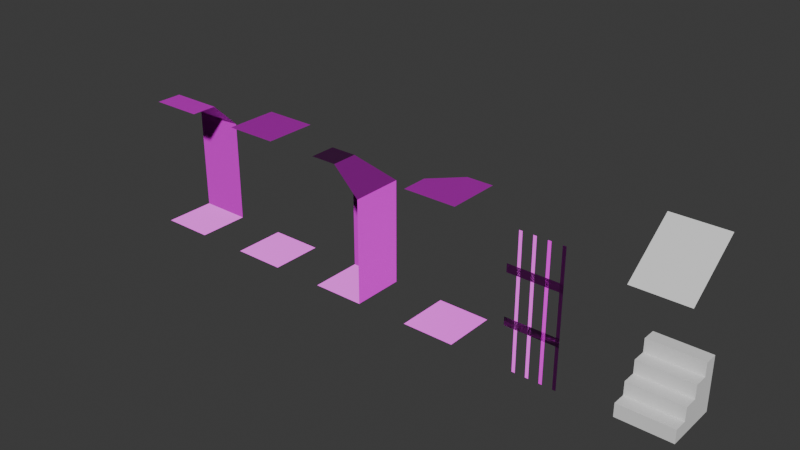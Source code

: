 # Source: LevelLayout.blend  (saved by Blender 4.3.34; exported with 4.5.12 LTS)
import bpy
from mathutils import Matrix  # noqa: F401  (used for matrix-valued properties, if any)

bpy.ops.wm.read_factory_settings(use_empty=True)
scene = bpy.context.scene
scene.name = 'Scene'

# ---- images (referenced by path relative to the original .blend; pixels are not part of the script)
import os
ASSET_DIR = os.environ.get("B2B_ASSET_DIR", "")  # directory of the original .blend (textures are referenced by path, not embedded)
HERE = os.path.dirname(os.path.abspath(__file__))  # packed textures are extracted next to this script under _unpacked/

def load_image(name, relpath, width, height, colorspace="sRGB"):
    """Load a texture the original file referenced (path relative to the .blend, or extracted next to this script)."""
    p = next((c for c in (os.path.join(HERE, relpath), os.path.join(ASSET_DIR, relpath)) if relpath and os.path.exists(c)), "")
    if p:
        img = bpy.data.images.load(p, check_existing=True)
        img.name = name
    else:  # same state as the original file: an image datablock whose file is absent (Cycles renders it pink)
        img = bpy.data.images.new(name, width, height)
        img.source = "FILE"
        img.filepath = "//" + (relpath or name)
    img.colorspace_settings.name = colorspace
    return img
img_terrain_rock_wall_08_1k_rock_wall_08_diff_jpg = load_image('Terrain_rock_wall_08_1k_rock_wall_08_diff.jpg', 'Terrain_rock_wall_08_1k_rock_wall_08_diff.jpg', 1024, 1024, 'sRGB')
img_hangar_concrete_floor_diff_1k_jpg_001 = load_image('hangar_concrete_floor_diff_1k.jpg.001', 'hangar_concrete_floor_diff_1k.jpg', 1024, 1024, 'sRGB')
img_hangar_concrete_floor_nor_gl_1k_exr = load_image('hangar_concrete_floor_nor_gl_1k.exr', 'hangar_concrete_floor_nor_gl_1k.exr', 1024, 1024, 'Non-Color')
img_concrete_layers_diff_1k_jpg = load_image('concrete_layers_diff_1k.jpg', 'concrete_layers_diff_1k.jpg', 1024, 1024, 'sRGB')
img_concrete_layers_nor_gl_1k_exr = load_image('concrete_layers_nor_gl_1k.exr', 'concrete_layers_nor_gl_1k.exr', 1024, 1024, 'Non-Color')
img_white_plaster_rough_01_diff_2k_jpg = load_image('white_plaster_rough_01_diff_2k.jpg', 'white_plaster_rough_01_diff_2k.jpg', 1024, 1024, 'sRGB')
img_white_plaster_rough_01_nor_gl_2k_exr = load_image('white_plaster_rough_01_nor_gl_2k.exr', 'white_plaster_rough_01_nor_gl_2k.exr', 1024, 1024, 'Non-Color')
img_white_plaster_rough_01_rough_2k_jpg = load_image('white_plaster_rough_01_rough_2k.jpg', 'white_plaster_rough_01_rough_2k.jpg', 1024, 1024, 'sRGB')

# ---- materials (node trees are filled in below, after node groups)
mat_walls = bpy.data.materials.new('Walls')
mat_ground = bpy.data.materials.new('Ground')
mat_concrete = bpy.data.materials.new('Concrete')
mat_white_plaster = bpy.data.materials.new('white_plaster')
mat_concrete_1 = bpy.data.materials.new('concrete')

# ---- material node trees
mat_walls.use_nodes = True; mat_walls.node_tree.nodes.clear()
_N = mat_walls.node_tree.nodes; _L = mat_walls.node_tree.links
n0 = _N.new('ShaderNodeBsdfPrincipled'); n0.name = 'Principled BSDF'; n0.location = (241, 57)
n1 = _N.new('ShaderNodeOutputMaterial'); n1.name = 'Material Output'; n1.location = (531, 57)
n2 = _N.new('ShaderNodeTexImage'); n2.name = 'Image Texture'; n2.location = (-284, 141)
n2.image = img_terrain_rock_wall_08_1k_rock_wall_08_diff_jpg
n3 = _N.new('ShaderNodeNormalMap'); n3.name = 'Normal Map'; n3.location = (47, -101)
_L.new(n0.outputs[0], n1.inputs[0])
_L.new(n2.outputs[0], n0.inputs[0])
_L.new(n3.outputs[0], n0.inputs[5])
n1.is_active_output = True
mat_ground.use_nodes = True; mat_ground.node_tree.nodes.clear()
_N = mat_ground.node_tree.nodes; _L = mat_ground.node_tree.links
n0 = _N.new('ShaderNodeBsdfPrincipled'); n0.name = 'Principled BSDF'; n0.location = (90, 97)
n0.inputs[7].default_value = 1.0
n1 = _N.new('ShaderNodeOutputMaterial'); n1.name = 'Material Output'; n1.location = (380, 97)
n2 = _N.new('ShaderNodeTexImage'); n2.name = 'Image Texture'; n2.location = (-268, 273)
n2.image = img_hangar_concrete_floor_diff_1k_jpg_001
n3 = _N.new('ShaderNodeNormalMap'); n3.name = 'Normal Map'; n3.location = (-139, -71)
n4 = _N.new('ShaderNodeTexImage'); n4.name = 'Image Texture.001'; n4.location = (-419, -59)
n4.image = img_hangar_concrete_floor_nor_gl_1k_exr
_L.new(n0.outputs[0], n1.inputs[0])
_L.new(n3.outputs[0], n0.inputs[5])
_L.new(n4.outputs[0], n3.inputs[1])
_L.new(n2.outputs[0], n0.inputs[0])
n1.is_active_output = True
mat_concrete.use_nodes = True; mat_concrete.node_tree.nodes.clear()
_N = mat_concrete.node_tree.nodes; _L = mat_concrete.node_tree.links
n0 = _N.new('ShaderNodeBsdfPrincipled'); n0.name = 'Principled BSDF'; n0.location = (38, 304)
n1 = _N.new('ShaderNodeOutputMaterial'); n1.name = 'Material Output'; n1.location = (342, 329)
n2 = _N.new('ShaderNodeTexImage'); n2.name = 'Image Texture'; n2.location = (-439, 429)
n2.image = img_concrete_layers_diff_1k_jpg
n3 = _N.new('ShaderNodeNormalMap'); n3.name = 'Normal Map'; n3.location = (-179, -24)
n4 = _N.new('ShaderNodeTexImage'); n4.name = 'Image Texture.001'; n4.location = (-444, 80)
n4.image = img_concrete_layers_nor_gl_1k_exr
_L.new(n0.outputs[0], n1.inputs[0])
_L.new(n2.outputs[0], n0.inputs[0])
_L.new(n3.outputs[0], n0.inputs[5])
_L.new(n4.outputs[0], n3.inputs[1])
n1.is_active_output = True
mat_white_plaster.use_nodes = True; mat_white_plaster.node_tree.nodes.clear()
_N = mat_white_plaster.node_tree.nodes; _L = mat_white_plaster.node_tree.links
n0 = _N.new('ShaderNodeBsdfPrincipled'); n0.name = 'Principled BSDF'; n0.location = (123, 486)
n1 = _N.new('ShaderNodeOutputMaterial'); n1.name = 'Material Output'; n1.location = (483, 505)
n2 = _N.new('ShaderNodeTexImage'); n2.name = 'Image Texture'; n2.location = (-345, 645)
n2.image = img_white_plaster_rough_01_diff_2k_jpg
n3 = _N.new('ShaderNodeTexImage'); n3.name = 'Image Texture.001'; n3.location = (-355, 75)
n3.image = img_white_plaster_rough_01_nor_gl_2k_exr
n4 = _N.new('ShaderNodeTexImage'); n4.name = 'Image Texture.002'; n4.location = (-347, 368)
n4.image = img_white_plaster_rough_01_rough_2k_jpg
_L.new(n0.outputs[0], n1.inputs[0])
_L.new(n2.outputs[0], n0.inputs[0])
_L.new(n3.outputs[0], n0.inputs[5])
_L.new(n4.outputs[0], n0.inputs[2])
n1.is_active_output = True
mat_concrete_1.use_nodes = True; mat_concrete_1.node_tree.nodes.clear()
_N = mat_concrete_1.node_tree.nodes; _L = mat_concrete_1.node_tree.links
n0 = _N.new('ShaderNodeBsdfPrincipled'); n0.name = 'Principled BSDF'; n0.location = (10, 300)
n1 = _N.new('ShaderNodeOutputMaterial'); n1.name = 'Material Output'; n1.location = (300, 300)
n2 = _N.new('ShaderNodeTexImage'); n2.name = 'Image Texture'; n2.location = (-300, 501)
n2.image = img_concrete_layers_diff_1k_jpg
n3 = _N.new('ShaderNodeNormalMap'); n3.name = 'Normal Map'; n3.location = (-173, 173)
n4 = _N.new('ShaderNodeTexImage'); n4.name = 'Image Texture.001'; n4.location = (-455, 195)
n4.image = img_concrete_layers_nor_gl_1k_exr
_L.new(n0.outputs[0], n1.inputs[0])
_L.new(n2.outputs[0], n0.inputs[0])
_L.new(n3.outputs[0], n0.inputs[5])
_L.new(n4.outputs[0], n3.inputs[1])
n1.is_active_output = True

# ---- world
world_world = bpy.data.worlds.new('World'); scene.world = world_world
world_world.use_nodes = True; world_world.node_tree.nodes.clear()
_N = world_world.node_tree.nodes; _L = world_world.node_tree.links
n0 = _N.new('ShaderNodeOutputWorld'); n0.name = 'World Output'; n0.location = (300, 300)
n1 = _N.new('ShaderNodeBackground'); n1.name = 'Background'; n1.location = (10, 300)
n1.inputs[0].default_value = (0.05088, 0.05088, 0.05088, 1.0)
_L.new(n1.outputs[0], n0.inputs[0])
n0.is_active_output = True
world_world.color = (0.05088, 0.05088, 0.05088)
world_world.sun_shadow_jitter_overblur = 0.0

# ---- meshes
me_plane = bpy.data.meshes.new('Plane')
me_plane.from_pydata([(-1.0, -1.0, 0.0), (1.0, -1.0, 0.0), (-1.0, 1.0, 0.0), (1.0, 1.0, 0.0), (-1.0, 1.0, 2.0), (1.0, 1.0, 2.0), (-1.0, 1.0, 4.0), (1.0, 1.0, 4.0), (1.0, -1.0, 2.0), (1.0, -1.0, 4.0), (0.0, -1.0, 5.0), (0.0, 0.0, 5.0), (-1.0, -1.0, 5.0), (-1.0, 0.0, 5.0)], [], [(0, 1, 3, 2), (2, 3, 5, 4), (4, 5, 7, 6), (3, 1, 8, 5), (5, 8, 9, 7), (7, 9, 10, 11), (6, 7, 11, 13), (11, 10, 12, 13)])
me_plane.polygons.foreach_set('material_index', [1, 3, 3, 3, 3, 2, 2, 2])
_uv = me_plane.uv_layers.new(name='UVMap')
_uv.uv.foreach_set('vector', [0.0, 0.0, 1.0, 0.0, 1.0, 1.0, 0.0, 1.0, 0.0, 0.0, 1.0, 0.0, 1.0, 1.0, 0.0, 1.0, 0.0, 0.0, 1.0, 0.0, 1.0, 1.0, 0.0, 1.0, 0.0, 0.0, 1.0, 0.0, 1.0, 1.0, 0.0, 1.0, 0.0, 0.0, 1.0, 0.0, 1.0, 1.0, 0.0, 1.0, 0.0, 0.0, 1.0, 0.0, 1.0, 1.0, 0.0, 1.0, 0.0, 0.0, 1.0, 0.0, 1.0, 1.0, 0.0, 1.0, 0.0, 0.0, 1.0, 0.0, 1.0, 1.0, 0.0, 1.0])
me_plane.materials.append(mat_walls)
me_plane.materials.append(mat_ground)
me_plane.materials.append(mat_concrete)
me_plane.materials.append(mat_white_plaster)
me_plane.update()
me_plane_007 = bpy.data.meshes.new('Plane.007')
me_plane_007.from_pydata([(-1.0, -1.0, 0.0), (1.0, -1.0, 0.0), (-1.0, 1.0, 0.0), (1.0, 1.0, 0.0), (-1.0, 1.0, 5.0), (1.0, 1.0, 5.0), (-1.0, -1.0, 5.0), (1.0, -1.0, 5.0)], [], [(0, 1, 3, 2), (4, 5, 7, 6)])
me_plane_007.polygons.foreach_set('material_index', [0, 2])
_uv = me_plane_007.uv_layers.new(name='UVMap')
_uv.uv.foreach_set('vector', [0.0, 0.0, 1.0, 0.0, 1.0, 1.0, 0.0, 1.0, 1.0, 1.0, 5.96e-08, 1.0, 0.0, 2.98e-08, 1.0, 0.0])
me_plane_007.materials.append(mat_ground)
me_plane_007.materials.append(mat_walls)
me_plane_007.materials.append(mat_concrete_1)
me_plane_007.update()
me_plane_008 = bpy.data.meshes.new('Plane.008')
me_plane_008.from_pydata([(-1.0, -1.0, 0.0), (1.0, -1.0, 0.0), (-1.0, 1.0, 0.0), (1.0, 1.0, 0.0), (-1.0, 1.0, 2.0), (1.0, 1.0, 2.0), (-1.0, 1.0, 4.0), (1.0, 1.0, 4.0), (-1.0, 0.0, 5.0), (1.0, 0.0, 5.0), (-1.0, -1.0, 5.0), (1.0, -1.0, 5.0)], [], [(0, 1, 3, 2), (2, 3, 5, 4), (4, 5, 7, 6), (6, 7, 9, 8), (8, 9, 11, 10)])
me_plane_008.polygons.foreach_set('material_index', [0, 3, 3, 2, 2])
_uv = me_plane_008.uv_layers.new(name='UVMap')
_uv.uv.foreach_set('vector', [0.0, 0.0, 1.0, 0.0, 1.0, 1.0, 0.0, 1.0, 0.0, 0.0, 1.0, 0.0, 1.0, 1.0, 0.0, 1.0, 0.0, 0.0, 1.0, 0.0, 1.0, 1.0, 0.0, 1.0, 0.0, 0.0, 1.0, 0.0, 1.0, 1.0, 0.0, 1.0, 0.0, 0.0, 1.0, 0.0, 1.0, 1.0, 0.0, 1.0])
me_plane_008.materials.append(mat_ground)
me_plane_008.materials.append(mat_walls)
me_plane_008.materials.append(mat_concrete)
me_plane_008.materials.append(mat_white_plaster)
me_plane_008.update()
me_plane_009 = bpy.data.meshes.new('Plane.009')
me_plane_009.from_pydata([(-1.0, -1.0, 0.0), (1.0, -1.0, 0.0), (-1.0, 1.0, 0.0), (1.0, 1.0, 0.0), (-1.0, 1.0, 4.0), (1.0, 1.0, 5.0), (-1.0, -1.0, 5.0), (1.0, -1.0, 5.0), (0.0, 1.0, 5.0), (-1.0, 0.009097, 5.0)], [], [(0, 1, 3, 2), (4, 8, 9), (9, 8, 5, 7, 6)])
me_plane_009.polygons.foreach_set('material_index', [0, 3, 3])
_uv = me_plane_009.uv_layers.new(name='UVMap')
_uv.uv.foreach_set('vector', [0.0, 0.0, 1.0, 0.0, 1.0, 1.0, 0.0, 1.0, 1.0, 1.0, 0.5, 1.0, 1.0, 0.5045, 1.0, 0.5045, 0.5, 1.0, 5.96e-08, 1.0, 0.0, 2.98e-08, 1.0, 0.0])
me_plane_009.materials.append(mat_ground)
me_plane_009.materials.append(mat_walls)
me_plane_009.materials.append(mat_concrete)
me_plane_009.materials.append(mat_concrete_1)
me_plane_009.update()
me_plane_001 = bpy.data.meshes.new('Plane.001')
me_plane_001.from_pydata([(-1.0, -1.0, 0.0), (-1.0, -1.0, 5.0), (-1.0, 0.009097, 5.0), (-1.0, -0.4955, 5.0), (-1.0, 0.0, 0.0), (-1.0, -0.5, 0.0), (-1.0, 0.5, 0.0), (-1.0, -0.3693, 5.0), (-1.0, 0.6284, 5.0), (-1.0, -0.375, 0.0), (-1.0, 0.5045, 5.0), (-1.0, -0.875, 0.0), (-1.0, -0.8739, 5.0), (-1.0, 0.125, 0.0), (-1.0, 0.625, 0.0), (-1.0, 0.133, 5.0), (-1.0, -1.0, 3.75), (-1.0, 1.0, 3.75), (-1.0, -1.0, 1.875), (-1.0, 1.0, 1.875), (-1.0, -1.0, 3.438), (-1.0, 1.0, 3.438), (-1.0, -1.0, 1.562), (-1.0, 1.0, 1.562)], [], [(3, 5, 9, 7), (12, 11, 0, 1), (4, 2, 15, 13), (6, 10, 8, 14), (23, 22, 18, 19), (17, 16, 20, 21)])
me_plane_001.polygons.foreach_set('use_smooth', [1, 1, 1, 1, 0, 1])
_uv = me_plane_001.uv_layers.new(name='UVMap')
_uv.uv.foreach_set('vector', [0.0, 0.0, 1.0, 0.0, 1.0, 1.0, 0.0, 1.0, 0.0, 0.0, 1.0, 0.0, 1.0, 1.0, 0.0, 1.0, 0.0, 0.0, 1.0, 0.0, 1.0, 1.0, 0.0, 1.0, 0.0, 0.0, 1.0, 0.0, 1.0, 1.0, 0.0, 1.0, 0.0, 0.0, 0.0, 0.0, 0.0, 0.0, 0.0, 0.0, 0.0, 0.0, 1.0, 0.0, 1.0, 1.0, 0.0, 1.0])
me_plane_001.materials.append(mat_ground)
me_plane_001.materials.append(mat_walls)
me_plane_001.materials.append(mat_concrete)
me_plane_001.materials.append(mat_concrete_1)
me_plane_001.update()
me_cube = bpy.data.meshes.new('Cube')
me_cube.from_pydata([(-1.035, -0.9997, -0.001974), (-1.035, 1.0, -0.001974), (-1.035, 1.0, 1.998), (0.965, -0.9997, -0.001974), (0.965, 1.0, -0.001974), (0.965, 1.0, 1.998), (-1.035, 0.0003499, -0.001974), (-1.035, 1.0, 0.998), (-0.03505, 1.0, -0.001974), (-0.03505, 1.0, 1.998), (0.965, 1.0, 0.998), (0.965, 0.0003498, -0.001974), (-0.03505, -0.9997, -0.001974), (-0.03505, 0.0003499, -0.001974), (0.965, 0.0003499, 0.998), (-0.03505, 1.0, 0.998), (-1.035, 0.0003498, 0.998), (-1.035, -0.4997, -0.001974), (-1.035, 0.5003, 1.998), (-1.035, 1.0, 0.498), (-0.535, 1.0, -0.001974), (0.465, 1.0, 1.998), (0.965, 1.0, 0.498), (0.965, 0.5003, -0.001974), (0.965, -0.9997, 0.498), (0.465, -0.9997, -0.001974), (-1.035, 0.5003, -0.001974), (-1.035, -0.9997, 0.498), (-1.035, 1.0, 1.498), (0.465, 1.0, -0.001974), (-0.535, 1.0, 1.998), (0.965, 1.0, 1.498), (0.965, -0.4997, -0.001974), (0.965, 0.5003, 1.998), (-0.535, -0.9997, -0.001974), (-0.03505, 0.5003, 1.998), (-0.03505, -0.4997, -0.001974), (-0.03505, 0.5003, -0.001974), (-0.535, 0.0003499, -0.001974), (0.465, 0.0003498, -0.001974), (-0.03505, -0.9997, 0.498), (0.965, -0.4997, 0.998), (0.965, 0.5003, 0.998), (0.965, 0.0003498, 0.498), (0.965, 0.0003499, 1.498), (0.465, 1.0, 0.998), (-0.535, 1.0, 0.998), (-0.03505, 1.0, 0.498), (-0.03505, 1.0, 1.498), (-1.035, 0.5003, 0.998), (-1.035, -0.4997, 0.998), (-1.035, 0.0003498, 0.498), (-1.035, 0.0003498, 1.498), (-1.035, -0.4997, 0.498), (-1.035, 0.5003, 0.498), (-0.535, 1.0, 1.498), (-0.535, 1.0, 0.498), (0.465, 1.0, 0.498), (0.965, 0.5003, 1.498), (0.965, 0.5003, 0.498), (0.965, -0.4997, 0.498), (0.465, -0.9997, 0.498), (-0.535, -0.9997, 0.498), (0.465, 0.5003, -0.001974), (-0.535, 0.5003, -0.001974), (-0.535, -0.4997, -0.001974), (-0.535, 0.5003, 1.998), (0.465, 0.5003, 1.998), (0.465, -0.4997, -0.001974), (0.465, 1.0, 1.498), (-1.035, 0.5003, 1.498), (-1.035, 1.0, 5.998), (0.965, 1.0, 5.998), (0.965, -0.9997, 4.498), (-1.035, -0.9997, 4.498)], [], [(70, 18, 2, 28), (69, 21, 5, 31), (68, 32, 3, 25), (65, 36, 12, 34), (64, 37, 13, 38), (63, 23, 11, 39), (59, 42, 14, 43), (57, 45, 10, 22), (56, 46, 15, 47), (55, 30, 9, 48), (54, 49, 7, 19), (53, 50, 16, 51), (17, 53, 51, 6), (0, 27, 53, 17), (26, 54, 19, 1), (6, 51, 54, 26), (51, 16, 49, 54), (46, 55, 48, 15), (7, 28, 55, 46), (28, 2, 30, 55), (20, 56, 47, 8), (1, 19, 56, 20), (19, 7, 46, 56), (29, 57, 22, 4), (8, 47, 57, 29), (47, 15, 45, 57), (42, 58, 44, 14), (10, 31, 58, 42), (31, 5, 33, 58), (23, 59, 43, 11), (4, 22, 59, 23), (22, 10, 42, 59), (32, 60, 24, 3), (11, 43, 60, 32), (43, 14, 41, 60), (25, 61, 40, 12), (3, 24, 61, 25), (34, 62, 27, 0), (12, 40, 62, 34), (37, 63, 39, 13), (8, 29, 63, 37), (29, 4, 23, 63), (26, 64, 38, 6), (1, 20, 64, 26), (20, 8, 37, 64), (17, 65, 34, 0), (6, 38, 65, 17), (38, 13, 36, 65), (9, 30, 66, 35), (30, 2, 18, 66), (5, 21, 67, 33), (21, 9, 35, 67), (36, 68, 25, 12), (13, 39, 68, 36), (39, 11, 32, 68), (45, 69, 31, 10), (15, 48, 69, 45), (48, 9, 21, 69), (49, 70, 28, 7), (16, 52, 70, 49), (58, 70, 52, 44), (58, 33, 18, 70), (50, 41, 14, 16), (14, 44, 52, 16), (27, 24, 60, 53), (53, 60, 41, 50), (74, 71, 72, 73)])
_uv = me_cube.uv_layers.new(name='UVMap')
_uv.uv.foreach_set('vector', [0.5625, 0.1875, 0.625, 0.1875, 0.625, 0.25, 0.5625, 0.25, 0.5625, 0.4375, 0.625, 0.4375, 0.625, 0.5, 0.5625, 0.5, 0.3125, 0.6875, 0.375, 0.6875, 0.375, 0.75, 0.3125, 0.75, 0.1875, 0.6875, 0.25, 0.6875, 0.25, 0.75, 0.1875, 0.75, 0.1875, 0.5625, 0.25, 0.5625, 0.25, 0.625, 0.1875, 0.625, 0.3125, 0.5625, 0.375, 0.5625, 0.375, 0.625, 0.3125, 0.625, 0.4375, 0.5625, 0.5, 0.5625, 0.5, 0.625, 0.4375, 0.625, 0.4375, 0.4375, 0.5, 0.4375, 0.5, 0.5, 0.4375, 0.5, 0.4375, 0.3125, 0.5, 0.3125, 0.5, 0.375, 0.4375, 0.375, 0.5625, 0.3125, 0.625, 0.3125, 0.625, 0.375, 0.5625, 0.375, 0.4375, 0.1875, 0.5, 0.1875, 0.5, 0.25, 0.4375, 0.25, 0.4375, 0.0625, 0.5, 0.0625, 0.5, 0.125, 0.4375, 0.125, 0.375, 0.0625, 0.4375, 0.0625, 0.4375, 0.125, 0.375, 0.125, 0.375, 0.0, 0.4375, 0.0, 0.4375, 0.0625, 0.375, 0.0625, 0.375, 0.1875, 0.4375, 0.1875, 0.4375, 0.25, 0.375, 0.25, 0.375, 0.125, 0.4375, 0.125, 0.4375, 0.1875, 0.375, 0.1875, 0.4375, 0.125, 0.5, 0.125, 0.5, 0.1875, 0.4375, 0.1875, 0.5, 0.3125, 0.5625, 0.3125, 0.5625, 0.375, 0.5, 0.375, 0.5, 0.25, 0.5625, 0.25, 0.5625, 0.3125, 0.5, 0.3125, 0.5625, 0.25, 0.625, 0.25, 0.625, 0.3125, 0.5625, 0.3125, 0.375, 0.3125, 0.4375, 0.3125, 0.4375, 0.375, 0.375, 0.375, 0.375, 0.25, 0.4375, 0.25, 0.4375, 0.3125, 0.375, 0.3125, 0.4375, 0.25, 0.5, 0.25, 0.5, 0.3125, 0.4375, 0.3125, 0.375, 0.4375, 0.4375, 0.4375, 0.4375, 0.5, 0.375, 0.5, 0.375, 0.375, 0.4375, 0.375, 0.4375, 0.4375, 0.375, 0.4375, 0.4375, 0.375, 0.5, 0.375, 0.5, 0.4375, 0.4375, 0.4375, 0.5, 0.5625, 0.5625, 0.5625, 0.5625, 0.625, 0.5, 0.625, 0.5, 0.5, 0.5625, 0.5, 0.5625, 0.5625, 0.5, 0.5625, 0.5625, 0.5, 0.625, 0.5, 0.625, 0.5625, 0.5625, 0.5625, 0.375, 0.5625, 0.4375, 0.5625, 0.4375, 0.625, 0.375, 0.625, 0.375, 0.5, 0.4375, 0.5, 0.4375, 0.5625, 0.375, 0.5625, 0.4375, 0.5, 0.5, 0.5, 0.5, 0.5625, 0.4375, 0.5625, 0.375, 0.6875, 0.4375, 0.6875, 0.4375, 0.75, 0.375, 0.75, 0.375, 0.625, 0.4375, 0.625, 0.4375, 0.6875, 0.375, 0.6875, 0.4375, 0.625, 0.5, 0.625, 0.5, 0.6875, 0.4375, 0.6875, 0.375, 0.8125, 0.4375, 0.8125, 0.4375, 0.875, 0.375, 0.875, 0.375, 0.75, 0.4375, 0.75, 0.4375, 0.8125, 0.375, 0.8125, 0.375, 0.9375, 0.4375, 0.9375, 0.4375, 1.0, 0.375, 1.0, 0.375, 0.875, 0.4375, 0.875, 0.4375, 0.9375, 0.375, 0.9375, 0.25, 0.5625, 0.3125, 0.5625, 0.3125, 0.625, 0.25, 0.625, 0.25, 0.5, 0.3125, 0.5, 0.3125, 0.5625, 0.25, 0.5625, 0.3125, 0.5, 0.375, 0.5, 0.375, 0.5625, 0.3125, 0.5625, 0.125, 0.5625, 0.1875, 0.5625, 0.1875, 0.625, 0.125, 0.625, 0.125, 0.5, 0.1875, 0.5, 0.1875, 0.5625, 0.125, 0.5625, 0.1875, 0.5, 0.25, 0.5, 0.25, 0.5625, 0.1875, 0.5625, 0.125, 0.6875, 0.1875, 0.6875, 0.1875, 0.75, 0.125, 0.75, 0.125, 0.625, 0.1875, 0.625, 0.1875, 0.6875, 0.125, 0.6875, 0.1875, 0.625, 0.25, 0.625, 0.25, 0.6875, 0.1875, 0.6875, 0.75, 0.5, 0.8125, 0.5, 0.8125, 0.5625, 0.75, 0.5625, 0.8125, 0.5, 0.875, 0.5, 0.875, 0.5625, 0.8125, 0.5625, 0.625, 0.5, 0.6875, 0.5, 0.6875, 0.5625, 0.625, 0.5625, 0.6875, 0.5, 0.75, 0.5, 0.75, 0.5625, 0.6875, 0.5625, 0.25, 0.6875, 0.3125, 0.6875, 0.3125, 0.75, 0.25, 0.75, 0.25, 0.625, 0.3125, 0.625, 0.3125, 0.6875, 0.25, 0.6875, 0.3125, 0.625, 0.375, 0.625, 0.375, 0.6875, 0.3125, 0.6875, 0.5, 0.4375, 0.5625, 0.4375, 0.5625, 0.5, 0.5, 0.5, 0.5, 0.375, 0.5625, 0.375, 0.5625, 0.4375, 0.5, 0.4375, 0.5625, 0.375, 0.625, 0.375, 0.625, 0.4375, 0.5625, 0.4375, 0.5, 0.1875, 0.5625, 0.1875, 0.5625, 0.25, 0.5, 0.25, 0.5, 0.125, 0.5625, 0.125, 0.5625, 0.1875, 0.5, 0.1875, 0.5625, 0.5625, 0.5625, 0.1875, 0.5625, 0.125, 0.5625, 0.625, 0.5625, 0.5625, 0.625, 0.5625, 0.625, 0.1875, 0.5625, 0.1875, 0.5, 0.0625, 0.5, 0.6875, 0.5, 0.625, 0.5, 0.125, 0.5, 0.625, 0.5625, 0.625, 0.5625, 0.125, 0.5, 0.125, 0.4375, 0.0, 0.4375, 0.75, 0.4375, 0.6875, 0.4375, 0.0625, 0.4375, 0.0625, 0.4375, 0.6875, 0.5, 0.6875, 0.5, 0.0625, 0.4375, 0.0, 0.0, 0.0, 0.0, 0.0, 0.4375, 0.75])
me_cube.update()

# ---- objects
ob_corner_col = bpy.data.objects.new('Corner-col', me_plane)
ob_ground_col = bpy.data.objects.new('Ground-col', me_plane_007)
ob_wall_col = bpy.data.objects.new('Wall-col', me_plane_008)
ob_inside_corner_col = bpy.data.objects.new('Inside_corner-col', me_plane_009)
ob_metal_bars_col = bpy.data.objects.new('Metal_Bars-col', me_plane_001)
ob_stairs_col = bpy.data.objects.new('Stairs-col', me_cube)

# ---- transforms, parenting, visibility, modifiers, constraints
ob_corner_col.location = (2.0, 0.0, 0.0)
ob_corner_col.scale = (0.5, 0.5, 0.5)
ob_ground_col.location = (0.0, 0.0, 0.0)
ob_ground_col.scale = (0.5, 0.5, 0.5)
ob_wall_col.location = (-2.0, 0.0, 0.0)
ob_wall_col.scale = (0.5, 0.5, 0.5)
ob_inside_corner_col.location = (4.0, 0.0, 0.0)
ob_inside_corner_col.scale = (0.5, 0.5, 0.5)
ob_metal_bars_col.location = (6.0, 0.0, 0.0)
ob_metal_bars_col.rotation_euler = (0.0, -0.0, 1.571)
ob_metal_bars_col.scale = (0.5, 0.5, 0.5)
ob_stairs_col.location = (8.018, -0.0001749, 0.0009868)
ob_stairs_col.scale = (0.5, 0.5, 0.5)

# ---- collection membership
scene.collection.objects.link(ob_corner_col)
scene.collection.objects.link(ob_ground_col)
scene.collection.objects.link(ob_wall_col)
scene.collection.objects.link(ob_inside_corner_col)
scene.collection.objects.link(ob_metal_bars_col)
scene.collection.objects.link(ob_stairs_col)

# ---- scene / render settings (as saved in the file)
scene.frame_start = 1; scene.frame_end = 250; scene.frame_set(2)
scene.render.engine = 'BLENDER_EEVEE_NEXT'
bpy.context.view_layer.update()

# ---- added for rendering (the .blend has no active camera and no usable light): camera, sun
cam_auto = bpy.data.cameras.new('AutoCamera')
cam_auto.lens = 50.0
cam_auto.sensor_width = 36.0
cam_auto.clip_end = 1000.0
ob_auto_camera = bpy.data.objects.new('AutoCamera', cam_auto)
scene.collection.objects.link(ob_auto_camera)
ob_auto_camera.location = (13.5897, -12.7076, 9.97174)
ob_auto_camera.rotation_euler = (1.09748, -7.21219e-08, 0.694738)
scene.camera = ob_auto_camera
light_auto_sun = bpy.data.lights.new('AutoSun', 'SUN')
light_auto_sun.energy = 3.0
light_auto_sun.angle = 0.0523599
ob_auto_sun = bpy.data.objects.new('AutoSun', light_auto_sun)
scene.collection.objects.link(ob_auto_sun)
ob_auto_sun.rotation_euler = (0.872665, 0.174533, 0.523599)
bpy.context.view_layer.update()
